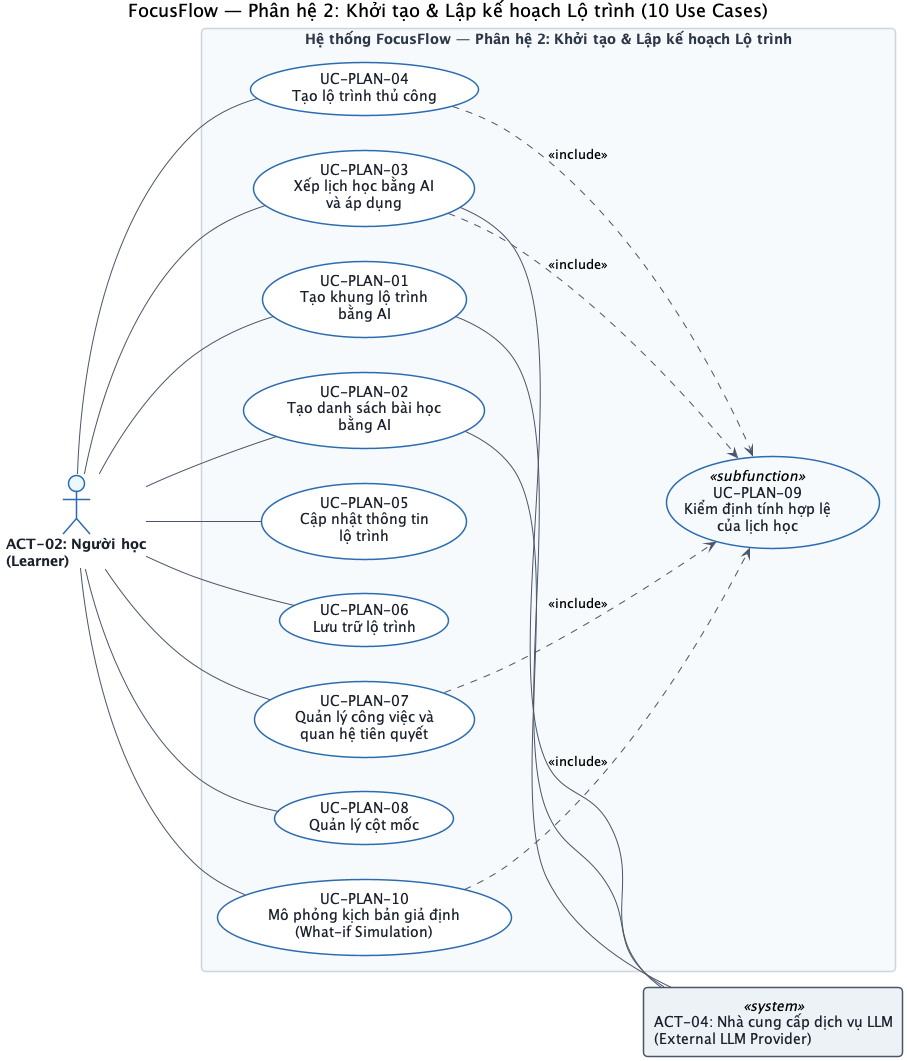

The diagram above was rendered by PlantUML. Its source (embedded in the PNG):
@startuml uc-mod-02-roadmap-planning
' ========================================================
' Chuẩn hóa 8 Tác nhân (ACT-00..ACT-07): 4 Human/Role Actors + 4 External System Actors
' Tuân thủ nghiêm ngặt OMG UML 2.5.1 Clause 18: Các thành phần nội bộ (Taskiq, Redis, DB,
' AI Harness) và bộ định thời nội bộ (internal clock triggers) nằm bên trong Ranh giới Hệ thống.
' ========================================================
title FocusFlow — Phân hệ 2: Khởi tạo & Lập kế hoạch Lộ trình (10 Use Cases)

left to right direction
skinparam packageStyle rectangle
skinparam roundcorner 8
skinparam monochrome false
skinparam shadowing false
skinparam defaultFontName "Helvetica", "Arial", sans-serif
skinparam nodesep 35
skinparam ranksep 70

skinparam actor {
    BackgroundColor #EBF8FF
    BorderColor #2B6CB0
    FontColor #1A202C
    FontStyle bold
}

skinparam usecase {
    BackgroundColor #FFFFFF
    BorderColor #2B6CB0
    ArrowColor #4A5568
    FontColor #1A202C
}

skinparam package {
    BackgroundColor #F7FAFC
    BorderColor #CBD5E0
    FontColor #2D3748
    FontStyle bold
}

skinparam rectangle<<system>> {
    BackgroundColor #EDF2F7
    BorderColor #4A5568
    FontColor #1A202C
}

' ========================================================
' 1. TÁC NHÂN CON NGƯỜI / VAI TRÒ (HUMAN / ROLE ACTOR - BÊN TRÁI)
' ========================================================
actor "ACT-02: Người học\n(Learner)" as Learner #EBF8FF

' ========================================================
' 2. RANH GIỚI HỆ THỐNG (SYSTEM BOUNDARY)
' ========================================================
rectangle "Hệ thống FocusFlow — Phân hệ 2: Khởi tạo & Lập kế hoạch Lộ trình" as Mod2Boundary {
    usecase "UC-PLAN-01\nTạo khung lộ trình\nbằng AI" as UC_PLAN_01
    usecase "UC-PLAN-02\nTạo danh sách bài học\nbằng AI" as UC_PLAN_02
    usecase "UC-PLAN-03\nXếp lịch học bằng AI\nvà áp dụng" as UC_PLAN_03
    usecase "UC-PLAN-04\nTạo lộ trình thủ công" as UC_PLAN_04
    usecase "UC-PLAN-05\nCập nhật thông tin\nlộ trình" as UC_PLAN_05
    usecase "UC-PLAN-06\nLưu trữ lộ trình" as UC_PLAN_06
    usecase "UC-PLAN-07\nQuản lý công việc và\nquan hệ tiên quyết" as UC_PLAN_07
    usecase "UC-PLAN-08\nQuản lý cột mốc" as UC_PLAN_08
    usecase "UC-PLAN-09\nKiểm định tính hợp lệ\ncủa lịch học" as UC_PLAN_09 <<subfunction>> #F7FAFC
    usecase "UC-PLAN-10\nMô phỏng kịch bản giả định\n(What-if Simulation)" as UC_PLAN_10
}

' ========================================================
' 3. TÁC NHÂN HỆ THỐNG NGOẠI VI (EXTERNAL SYSTEM ACTOR - BÊN PHẢI)
' ========================================================
rectangle "ACT-04: Nhà cung cấp dịch vụ LLM\n(External LLM Provider)" as LLM <<system>>

' ========================================================
' 4. QUAN HỆ GIAO TIẾP (ASSOCIATIONS & INCLUDE)
' ========================================================
Learner -- UC_PLAN_01
Learner -- UC_PLAN_02
Learner -- UC_PLAN_03
Learner -- UC_PLAN_04
Learner -- UC_PLAN_05
Learner -- UC_PLAN_06
Learner -- UC_PLAN_07
Learner -- UC_PLAN_08
Learner -- UC_PLAN_10

UC_PLAN_03 ..> UC_PLAN_09 : <<include>>
UC_PLAN_04 ..> UC_PLAN_09 : <<include>>
UC_PLAN_07 ..> UC_PLAN_09 : <<include>>
UC_PLAN_10 ..> UC_PLAN_09 : <<include>>

UC_PLAN_01 -- LLM
UC_PLAN_02 -- LLM
UC_PLAN_03 -- LLM

@enduml